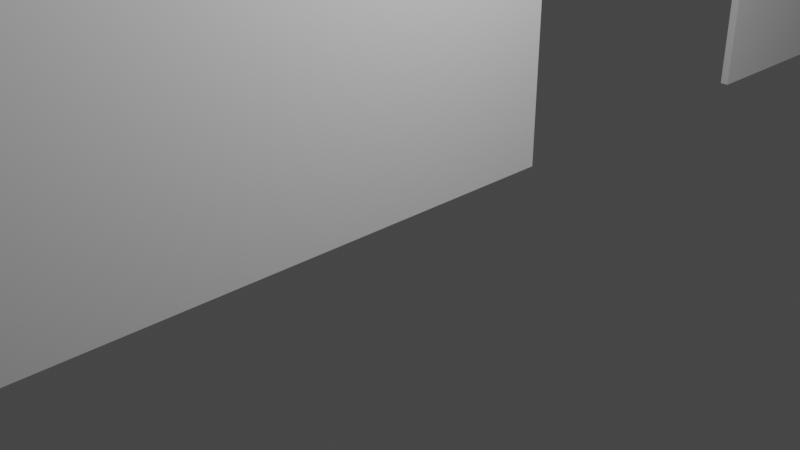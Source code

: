 # Source: inner_wall.blend  (saved by Blender 3.1.7; exported with 4.5.12 LTS)
import bpy
from mathutils import Matrix  # noqa: F401  (used for matrix-valued properties, if any)

bpy.ops.wm.read_factory_settings(use_empty=True)
scene = bpy.context.scene
scene.name = 'Scene'

# ---- collections
col_collection = bpy.data.collections.new('Collection'); scene.collection.children.link(col_collection)

# ---- materials (node trees are filled in below, after node groups)
mat_material = bpy.data.materials.new('Material')
mat_material.alpha_threshold = 0.0
mat_material.use_transparent_shadow = False
mat_material.line_color = (0.0, 0.0, 0.0, 1.0)

# ---- material node trees
mat_material.use_nodes = True; mat_material.node_tree.nodes.clear()
_N = mat_material.node_tree.nodes; _L = mat_material.node_tree.links
n0 = _N.new('ShaderNodeOutputMaterial'); n0.name = 'Material Output'; n0.location = (300, 300)
n1 = _N.new('ShaderNodeBsdfPrincipled'); n1.name = 'Principled BSDF'; n1.location = (10, 300)
n1.distribution = 'GGX'
n1.subsurface_method = 'RANDOM_WALK_SKIN'
n1.inputs[2].default_value = 0.4
n1.inputs[3].default_value = 1.45
n1.inputs[27].default_value = (0.0, 0.0, 0.0, 1.0)
n1.inputs[28].default_value = 1.0
_L.new(n1.outputs[0], n0.inputs[0])
n0.is_active_output = True

# ---- world
world_world = bpy.data.worlds.new('World'); scene.world = world_world
world_world.use_nodes = True; world_world.node_tree.nodes.clear()
_N = world_world.node_tree.nodes; _L = world_world.node_tree.links
n0 = _N.new('ShaderNodeOutputWorld'); n0.name = 'World Output'; n0.location = (300, 300)
n1 = _N.new('ShaderNodeBackground'); n1.name = 'Background'; n1.location = (10, 300)
n1.inputs[0].default_value = (0.05088, 0.05088, 0.05088, 1.0)
_L.new(n1.outputs[0], n0.inputs[0])
n0.is_active_output = True
world_world.color = (0.05088, 0.05088, 0.05088)
world_world.use_sun_shadow = False
world_world.sun_shadow_jitter_overblur = 0.0

# ---- cameras
cam_camera = bpy.data.cameras.new('Camera')
cam_camera.clip_end = 100.0
cam_camera.ortho_scale = 7.314

# ---- lights
light_light = bpy.data.lights.new('Light', 'POINT')
light_light.transmission_factor = 0.0
light_light.energy = 1000.0
light_light.shadow_soft_size = 0.1
light_light.shadow_maximum_resolution = 0.006
light_light.use_absolute_resolution = True

# ---- meshes
me_cube = bpy.data.meshes.new('Cube')
me_cube.from_pydata([(1.0, 1.0, 1.0), (1.0, 1.0, -1.0), (1.0, -1.0, 1.0), (1.0, -1.0, -1.0), (-1.0, 1.0, 1.0), (-1.0, 1.0, -1.0), (-1.0, -1.0, 1.0), (-1.0, -1.0, -1.0), (-1.0, 0.2, 0.25), (-1.0, 0.2, -1.0), (-1.0, 0.6, -1.0), (-1.0, 0.6, 0.25), (1.0, 0.2, 0.25), (1.0, 0.6, 0.25), (1.0, 0.2, -1.0), (1.0, 0.6, -1.0), (-1.0, -0.6, -0.125), (-1.0, -0.6, 0.625), (-1.0, -0.3, -0.125), (-1.0, -0.3, 0.2125), (-1.0, -0.3, 0.625), (1.0, -0.6, -0.125), (1.0, -0.6, 0.625), (1.0, -0.3, -0.125), (1.0, -0.3, 0.2875), (1.0, -0.3, 0.625), (-1.0, -0.3, 0.2125), (-1.0, -0.7, 0.625), (-1.0, -0.7, -0.125), (-1.0, -0.48, -0.125), (1.0, -0.7, 0.625), (1.0, -0.7, -0.125), (1.0, -0.3, 0.2875), (1.0, -0.48, 0.625), (0.2941, -0.4941, 0.625), (-0.2941, -0.4941, -0.125)], [], [(0, 4, 6, 2), (3, 2, 6, 7), (6, 4, 5, 10, 11, 8, 19, 20, 17), (8, 9, 7, 6, 17, 27, 28, 16, 29, 18, 26, 19), (14, 3, 7, 9), (10, 5, 1, 15), (30, 22, 2, 3, 14, 12, 24, 23, 21, 31), (13, 15, 1, 0, 2, 22, 33, 25, 32, 24, 12), (5, 4, 0, 1), (15, 13, 11, 10), (8, 12, 14, 9), (11, 13, 12, 8), (32, 25, 20, 19, 26), (26, 18, 23, 24, 32), (29, 16, 35), (16, 21, 23, 18, 29, 35), (22, 34, 33), (20, 25, 33, 34, 22, 17), (31, 28, 27, 30), (31, 21, 16, 28), (17, 22, 30, 27)])
_uv = me_cube.uv_layers.new(name='UVMap')
_uv.uv.foreach_set('vector', [0.625, 0.5, 0.875, 0.5, 0.875, 0.75, 0.625, 0.75, 0.375, 0.75, 0.625, 0.75, 0.625, 1.0, 0.375, 1.0, 0.625, 0.0, 0.625, 0.25, 0.375, 0.25, 0.375, 0.2, 0.5312, 0.2, 0.5312, 0.15, 0.5266, 0.0875, 0.5781, 0.0875, 0.5781, 0.05, 0.5312, 0.15, 0.375, 0.15, 0.375, 0.0, 0.625, 0.0, 0.5781, 0.05, 0.5781, 0.0375, 0.4844, 0.0375, 0.4844, 0.05, 0.4844, 0.065, 0.4844, 0.0875, 0.5266, 0.0875, 0.5266, 0.0875, 0.375, 0.6, 0.375, 0.75, 0.125, 0.75, 0.125, 0.6, 0.125, 0.55, 0.125, 0.5, 0.375, 0.5, 0.375, 0.55, 0.5781, 0.7125, 0.5781, 0.7, 0.625, 0.75, 0.375, 0.75, 0.375, 0.6, 0.5312, 0.6, 0.5359, 0.6625, 0.4844, 0.6625, 0.4844, 0.7, 0.4844, 0.7125, 0.5312, 0.55, 0.375, 0.55, 0.375, 0.5, 0.625, 0.5, 0.625, 0.75, 0.5781, 0.7, 0.5781, 0.685, 0.5781, 0.6625, 0.5359, 0.6625, 0.5359, 0.6625, 0.5312, 0.6, 0.375, 0.25, 0.625, 0.25, 0.625, 0.5, 0.375, 0.5, 0.375, 0.3875, 0.625, 0.3875, 0.625, 0.3625, 0.375, 0.3625, 0.625, 0.8875, 0.625, 0.8625, 0.375, 0.8625, 0.375, 0.8875, 0.7625, 0.5, 0.7375, 0.5, 0.7375, 0.75, 0.7625, 0.75, 0.5125, 0.3875, 0.625, 0.3875, 0.625, 0.3625, 0.4875, 0.3625, 0.4875, 0.3625, 0.4875, 0.3625, 0.375, 0.3625, 0.375, 0.3875, 0.5125, 0.3875, 0.5125, 0.3875, 0.2375, 0.65, 0.2375, 0.75, 0.2463, 0.6618, 0.2375, 0.75, 0.2625, 0.75, 0.2625, 0.5, 0.2375, 0.5, 0.2375, 0.65, 0.2463, 0.6618, 0.7375, 0.75, 0.7463, 0.6618, 0.7375, 0.65, 0.7625, 0.5, 0.7375, 0.5, 0.7375, 0.65, 0.7463, 0.6618, 0.7375, 0.75, 0.7625, 0.75, 0.375, 0.8625, 0.375, 0.8875, 0.625, 0.8875, 0.625, 0.8625, 0.2625, 0.75, 0.2625, 0.6875, 0.2375, 0.6875, 0.2375, 0.75, 0.7625, 0.6875, 0.7375, 0.6875, 0.7375, 0.75, 0.7625, 0.75])
me_cube.materials.append(mat_material)
me_cube.use_remesh_preserve_volume = False
me_cube.use_remesh_preserve_attributes = False
me_cube.use_mirror_vertex_groups = False
me_cube.update()

# ---- objects
ob_cube = bpy.data.objects.new('Cube', me_cube)
ob_light = bpy.data.objects.new('Light', light_light)
ob_camera = bpy.data.objects.new('Camera', cam_camera)

# ---- transforms, parenting, visibility, modifiers, constraints
ob_cube.location = (0.0, 0.0, 4.0)
ob_cube.scale = (0.05, 10.0, 4.0)
ob_cube.lock_rotations_4d = False
ob_cube.empty_display_type = 'ARROWS'
ob_cube.lineart.crease_threshold = 0.0
ob_light.location = (4.076, 1.005, 5.904)
ob_light.rotation_euler = (0.6503, 0.05522, 1.866)
ob_light.lock_rotations_4d = False
ob_light.empty_display_type = 'ARROWS'
ob_light.color = (0.0, 0.0, 0.0, 0.0)
ob_light.lineart.crease_threshold = 0.0
ob_camera.location = (7.359, -6.926, 4.958)
ob_camera.rotation_euler = (1.109, 0.0, 0.8149)
ob_camera.lock_rotations_4d = False
ob_camera.empty_display_type = 'ARROWS'
ob_camera.color = (0.0, 0.0, 0.0, 0.0)
ob_camera.display_type = 'WIRE'
ob_camera.lineart.crease_threshold = 0.0

# ---- collection membership
col_collection.objects.link(ob_cube)
col_collection.objects.link(ob_light)
col_collection.objects.link(ob_camera)

# ---- scene / render settings (as saved in the file)
scene.camera = ob_camera
scene.frame_start = 1; scene.frame_end = 250; scene.frame_set(1)
scene.render.engine = 'BLENDER_EEVEE_NEXT'
scene.cycles.sampling_pattern = 'TABULATED_SOBOL'
scene.cycles.use_light_tree = False
scene.view_settings.view_transform = 'Filmic'
bpy.context.view_layer.update()
